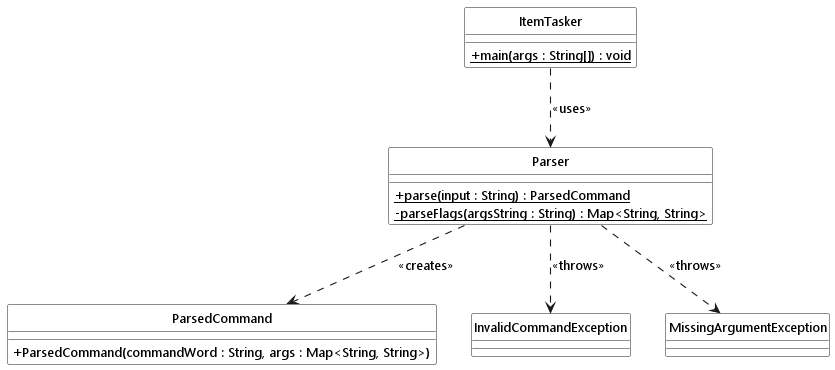

The diagram above was rendered by PlantUML. Its source (embedded in the PNG):
@startuml
!include ../style.puml
skinparam arrowThickness 1.1
skinparam classAttributeIconSize 0
hide circle

class Parser LOGIC_COLOR_T1 {
    + {static} parse(input : String) : ParsedCommand
    - {static} parseFlags(argsString : String) : Map<String, String>
}

class ParsedCommand LOGIC_COLOR_T1 {
    + ParsedCommand(commandWord : String, args : Map<String, String>)
}

class InvalidCommandException LOGIC_COLOR_T1 {
}

class MissingArgumentException LOGIC_COLOR_T1 {
}

class ItemTasker LOGIC_COLOR {
    + {static} main(args : String[]) : void
}

Parser ..> ParsedCommand : <<creates>>
Parser ..> InvalidCommandException : <<throws>>
Parser ..> MissingArgumentException : <<throws>>
ItemTasker ..> Parser : <<uses>>
@enduml